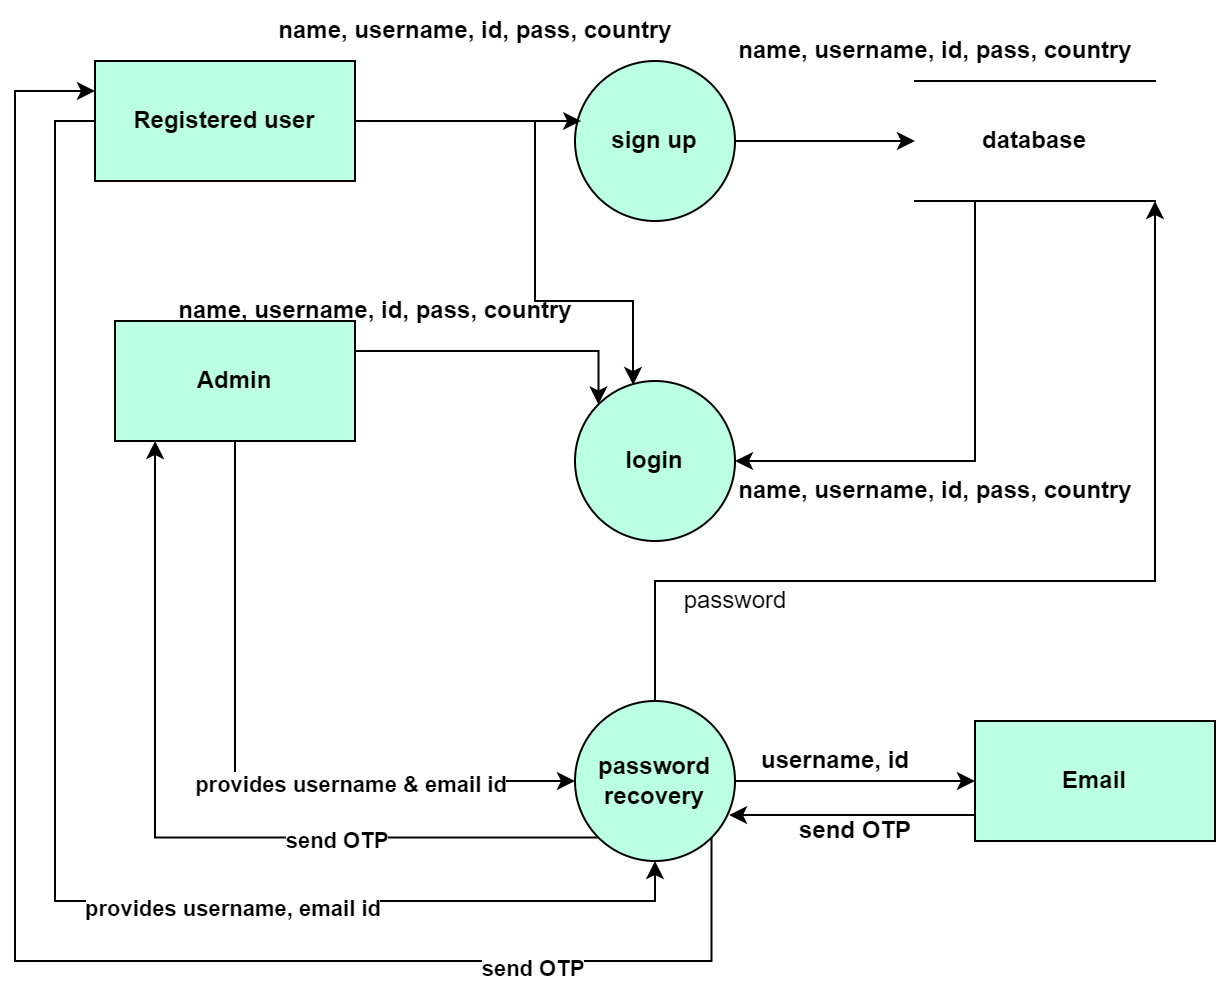

The diagram above was exported from draw.io. Its source (the exported page's mxGraphModel, read from the mxfile embedded in the PNG):
<mxGraphModel dx="1050" dy="523" grid="1" gridSize="10" guides="1" tooltips="1" connect="1" arrows="1" fold="1" page="1" pageScale="1" pageWidth="850" pageHeight="1100" math="0" shadow="0">
  <root>
    <mxCell id="0" />
    <mxCell id="1" parent="0" />
    <mxCell id="y2EMe5Obhfa5JnN7kXi4-8" style="edgeStyle=orthogonalEdgeStyle;rounded=0;orthogonalLoop=1;jettySize=auto;html=1;exitX=1;exitY=0.5;exitDx=0;exitDy=0;entryX=0;entryY=0.5;entryDx=0;entryDy=0;fontStyle=1" parent="1" source="y2EMe5Obhfa5JnN7kXi4-1" target="y2EMe5Obhfa5JnN7kXi4-7" edge="1">
      <mxGeometry relative="1" as="geometry" />
    </mxCell>
    <mxCell id="y2EMe5Obhfa5JnN7kXi4-1" value="sign up" style="ellipse;whiteSpace=wrap;html=1;aspect=fixed;fontStyle=1;fillColor=#BBFFE4;" parent="1" vertex="1">
      <mxGeometry x="310" y="70" width="80" height="80" as="geometry" />
    </mxCell>
    <mxCell id="y2EMe5Obhfa5JnN7kXi4-2" value="login" style="ellipse;whiteSpace=wrap;html=1;aspect=fixed;fontStyle=1;fillColor=#BBFFE4;" parent="1" vertex="1">
      <mxGeometry x="310" y="230" width="80" height="80" as="geometry" />
    </mxCell>
    <mxCell id="y2EMe5Obhfa5JnN7kXi4-19" style="edgeStyle=orthogonalEdgeStyle;rounded=0;orthogonalLoop=1;jettySize=auto;html=1;exitX=0;exitY=1;exitDx=0;exitDy=0;entryX=0.167;entryY=1;entryDx=0;entryDy=0;entryPerimeter=0;fontStyle=1" parent="1" source="y2EMe5Obhfa5JnN7kXi4-3" target="y2EMe5Obhfa5JnN7kXi4-9" edge="1">
      <mxGeometry relative="1" as="geometry" />
    </mxCell>
    <mxCell id="y2EMe5Obhfa5JnN7kXi4-20" value="send OTP" style="edgeLabel;html=1;align=center;verticalAlign=middle;resizable=0;points=[];fontStyle=1" parent="y2EMe5Obhfa5JnN7kXi4-19" connectable="0" vertex="1">
      <mxGeometry x="-0.3776" y="1" relative="1" as="geometry">
        <mxPoint as="offset" />
      </mxGeometry>
    </mxCell>
    <mxCell id="y2EMe5Obhfa5JnN7kXi4-21" style="edgeStyle=orthogonalEdgeStyle;rounded=0;orthogonalLoop=1;jettySize=auto;html=1;exitX=1;exitY=0.5;exitDx=0;exitDy=0;entryX=0;entryY=0.5;entryDx=0;entryDy=0;fontStyle=1" parent="1" source="y2EMe5Obhfa5JnN7kXi4-3" target="y2EMe5Obhfa5JnN7kXi4-17" edge="1">
      <mxGeometry relative="1" as="geometry">
        <Array as="points">
          <mxPoint x="450" y="430" />
          <mxPoint x="450" y="430" />
        </Array>
      </mxGeometry>
    </mxCell>
    <mxCell id="y2EMe5Obhfa5JnN7kXi4-29" style="edgeStyle=orthogonalEdgeStyle;rounded=0;orthogonalLoop=1;jettySize=auto;html=1;exitX=1;exitY=1;exitDx=0;exitDy=0;entryX=0;entryY=0.25;entryDx=0;entryDy=0;fontStyle=1" parent="1" source="y2EMe5Obhfa5JnN7kXi4-3" target="y2EMe5Obhfa5JnN7kXi4-4" edge="1">
      <mxGeometry relative="1" as="geometry">
        <Array as="points">
          <mxPoint x="378" y="520" />
          <mxPoint x="30" y="520" />
          <mxPoint x="30" y="85" />
        </Array>
      </mxGeometry>
    </mxCell>
    <mxCell id="y2EMe5Obhfa5JnN7kXi4-30" value="send OTP" style="edgeLabel;html=1;align=center;verticalAlign=middle;resizable=0;points=[];fontStyle=1" parent="y2EMe5Obhfa5JnN7kXi4-29" connectable="0" vertex="1">
      <mxGeometry x="-0.6565" y="3" relative="1" as="geometry">
        <mxPoint as="offset" />
      </mxGeometry>
    </mxCell>
    <mxCell id="pbCVOo57qk0o4LtUxQEr-1" style="edgeStyle=orthogonalEdgeStyle;rounded=0;orthogonalLoop=1;jettySize=auto;html=1;exitX=0.5;exitY=0;exitDx=0;exitDy=0;entryX=1;entryY=1;entryDx=0;entryDy=0;" edge="1" parent="1" source="y2EMe5Obhfa5JnN7kXi4-3" target="y2EMe5Obhfa5JnN7kXi4-7">
      <mxGeometry relative="1" as="geometry">
        <mxPoint x="350" y="350" as="targetPoint" />
        <Array as="points">
          <mxPoint x="350" y="330" />
          <mxPoint x="600" y="330" />
        </Array>
      </mxGeometry>
    </mxCell>
    <mxCell id="y2EMe5Obhfa5JnN7kXi4-3" value="password recovery" style="ellipse;whiteSpace=wrap;html=1;aspect=fixed;fontStyle=1;fillColor=#BBFFE4;" parent="1" vertex="1">
      <mxGeometry x="310" y="390" width="80" height="80" as="geometry" />
    </mxCell>
    <mxCell id="y2EMe5Obhfa5JnN7kXi4-5" style="edgeStyle=orthogonalEdgeStyle;rounded=0;orthogonalLoop=1;jettySize=auto;html=1;exitX=1;exitY=0.5;exitDx=0;exitDy=0;entryX=0.038;entryY=0.375;entryDx=0;entryDy=0;entryPerimeter=0;fontStyle=1" parent="1" source="y2EMe5Obhfa5JnN7kXi4-4" target="y2EMe5Obhfa5JnN7kXi4-1" edge="1">
      <mxGeometry relative="1" as="geometry" />
    </mxCell>
    <mxCell id="y2EMe5Obhfa5JnN7kXi4-15" style="edgeStyle=orthogonalEdgeStyle;rounded=0;orthogonalLoop=1;jettySize=auto;html=1;exitX=1;exitY=0.5;exitDx=0;exitDy=0;entryX=0.363;entryY=0.025;entryDx=0;entryDy=0;entryPerimeter=0;fontStyle=1" parent="1" source="y2EMe5Obhfa5JnN7kXi4-4" target="y2EMe5Obhfa5JnN7kXi4-2" edge="1">
      <mxGeometry relative="1" as="geometry">
        <Array as="points">
          <mxPoint x="290" y="100" />
          <mxPoint x="290" y="190" />
          <mxPoint x="339" y="190" />
        </Array>
      </mxGeometry>
    </mxCell>
    <mxCell id="y2EMe5Obhfa5JnN7kXi4-26" style="edgeStyle=orthogonalEdgeStyle;rounded=0;orthogonalLoop=1;jettySize=auto;html=1;exitX=0;exitY=0.5;exitDx=0;exitDy=0;entryX=0.5;entryY=1;entryDx=0;entryDy=0;fontStyle=1" parent="1" source="y2EMe5Obhfa5JnN7kXi4-4" target="y2EMe5Obhfa5JnN7kXi4-3" edge="1">
      <mxGeometry relative="1" as="geometry" />
    </mxCell>
    <mxCell id="y2EMe5Obhfa5JnN7kXi4-27" value="provides username, email id" style="edgeLabel;html=1;align=center;verticalAlign=middle;resizable=0;points=[];fontStyle=1" parent="y2EMe5Obhfa5JnN7kXi4-26" connectable="0" vertex="1">
      <mxGeometry x="0.3644" y="-3" relative="1" as="geometry">
        <mxPoint as="offset" />
      </mxGeometry>
    </mxCell>
    <mxCell id="y2EMe5Obhfa5JnN7kXi4-4" value="Registered user" style="rounded=0;whiteSpace=wrap;html=1;fontStyle=1;fillColor=#BBFFE4;" parent="1" vertex="1">
      <mxGeometry x="70" y="70" width="130" height="60" as="geometry" />
    </mxCell>
    <mxCell id="y2EMe5Obhfa5JnN7kXi4-6" value="name, username, id, pass, country" style="text;html=1;align=center;verticalAlign=middle;resizable=0;points=[];autosize=1;strokeColor=none;fillColor=none;fontStyle=1" parent="1" vertex="1">
      <mxGeometry x="150" y="40" width="220" height="30" as="geometry" />
    </mxCell>
    <mxCell id="y2EMe5Obhfa5JnN7kXi4-13" style="edgeStyle=orthogonalEdgeStyle;rounded=0;orthogonalLoop=1;jettySize=auto;html=1;exitX=0.25;exitY=1;exitDx=0;exitDy=0;entryX=1;entryY=0.5;entryDx=0;entryDy=0;fontStyle=1" parent="1" source="y2EMe5Obhfa5JnN7kXi4-7" target="y2EMe5Obhfa5JnN7kXi4-2" edge="1">
      <mxGeometry relative="1" as="geometry" />
    </mxCell>
    <mxCell id="y2EMe5Obhfa5JnN7kXi4-7" value="database" style="shape=partialRectangle;whiteSpace=wrap;html=1;left=0;right=0;fillColor=none;fontStyle=1" parent="1" vertex="1">
      <mxGeometry x="480" y="80" width="120" height="60" as="geometry" />
    </mxCell>
    <mxCell id="y2EMe5Obhfa5JnN7kXi4-10" style="edgeStyle=orthogonalEdgeStyle;rounded=0;orthogonalLoop=1;jettySize=auto;html=1;exitX=1;exitY=0.25;exitDx=0;exitDy=0;entryX=0;entryY=0;entryDx=0;entryDy=0;fontStyle=1" parent="1" source="y2EMe5Obhfa5JnN7kXi4-9" target="y2EMe5Obhfa5JnN7kXi4-2" edge="1">
      <mxGeometry relative="1" as="geometry">
        <Array as="points">
          <mxPoint x="322" y="215" />
        </Array>
      </mxGeometry>
    </mxCell>
    <mxCell id="y2EMe5Obhfa5JnN7kXi4-16" style="edgeStyle=orthogonalEdgeStyle;rounded=0;orthogonalLoop=1;jettySize=auto;html=1;exitX=0.5;exitY=1;exitDx=0;exitDy=0;entryX=0;entryY=0.5;entryDx=0;entryDy=0;fontStyle=1" parent="1" source="y2EMe5Obhfa5JnN7kXi4-9" target="y2EMe5Obhfa5JnN7kXi4-3" edge="1">
      <mxGeometry relative="1" as="geometry" />
    </mxCell>
    <mxCell id="y2EMe5Obhfa5JnN7kXi4-18" value="provides username &amp;amp; email id" style="edgeLabel;html=1;align=center;verticalAlign=middle;resizable=0;points=[];fontStyle=1" parent="y2EMe5Obhfa5JnN7kXi4-16" connectable="0" vertex="1">
      <mxGeometry x="0.3353" y="-1" relative="1" as="geometry">
        <mxPoint as="offset" />
      </mxGeometry>
    </mxCell>
    <mxCell id="y2EMe5Obhfa5JnN7kXi4-9" value="Admin" style="rounded=0;whiteSpace=wrap;html=1;fontStyle=1;fillColor=#BBFFE4;" parent="1" vertex="1">
      <mxGeometry x="80" y="200" width="120" height="60" as="geometry" />
    </mxCell>
    <mxCell id="y2EMe5Obhfa5JnN7kXi4-24" style="edgeStyle=orthogonalEdgeStyle;rounded=0;orthogonalLoop=1;jettySize=auto;html=1;exitX=0;exitY=0.75;exitDx=0;exitDy=0;entryX=0.963;entryY=0.713;entryDx=0;entryDy=0;entryPerimeter=0;fontStyle=1" parent="1" source="y2EMe5Obhfa5JnN7kXi4-17" target="y2EMe5Obhfa5JnN7kXi4-3" edge="1">
      <mxGeometry relative="1" as="geometry">
        <mxPoint x="390" y="445" as="targetPoint" />
        <Array as="points">
          <mxPoint x="510" y="447" />
        </Array>
      </mxGeometry>
    </mxCell>
    <mxCell id="y2EMe5Obhfa5JnN7kXi4-17" value="Email" style="rounded=0;whiteSpace=wrap;html=1;fontStyle=1;fillColor=#BBFFE4;" parent="1" vertex="1">
      <mxGeometry x="510" y="400" width="120" height="60" as="geometry" />
    </mxCell>
    <mxCell id="y2EMe5Obhfa5JnN7kXi4-23" value="username, id" style="text;html=1;align=center;verticalAlign=middle;resizable=0;points=[];autosize=1;strokeColor=none;fillColor=none;fontStyle=1" parent="1" vertex="1">
      <mxGeometry x="390" y="405" width="100" height="30" as="geometry" />
    </mxCell>
    <mxCell id="y2EMe5Obhfa5JnN7kXi4-25" value="send OTP" style="text;html=1;align=center;verticalAlign=middle;resizable=0;points=[];autosize=1;strokeColor=none;fillColor=none;fontStyle=1" parent="1" vertex="1">
      <mxGeometry x="410" y="440" width="80" height="30" as="geometry" />
    </mxCell>
    <mxCell id="PIAC2T1DSQRVV9uwUpTx-1" value="name, username, id, pass, country" style="text;html=1;align=center;verticalAlign=middle;resizable=0;points=[];autosize=1;strokeColor=none;fillColor=none;fontStyle=1" vertex="1" parent="1">
      <mxGeometry x="100" y="180" width="220" height="30" as="geometry" />
    </mxCell>
    <mxCell id="PIAC2T1DSQRVV9uwUpTx-2" value="name, username, id, pass, country" style="text;html=1;align=center;verticalAlign=middle;resizable=0;points=[];autosize=1;strokeColor=none;fillColor=none;fontStyle=1;rotation=0;" vertex="1" parent="1">
      <mxGeometry x="380" y="270" width="220" height="30" as="geometry" />
    </mxCell>
    <mxCell id="PIAC2T1DSQRVV9uwUpTx-3" value="name, username, id, pass, country" style="text;html=1;align=center;verticalAlign=middle;resizable=0;points=[];autosize=1;strokeColor=none;fillColor=none;fontStyle=1;rotation=0;" vertex="1" parent="1">
      <mxGeometry x="380" y="50" width="220" height="30" as="geometry" />
    </mxCell>
    <mxCell id="pbCVOo57qk0o4LtUxQEr-2" value="password" style="text;html=1;align=center;verticalAlign=middle;resizable=0;points=[];autosize=1;strokeColor=none;fillColor=none;" vertex="1" parent="1">
      <mxGeometry x="355" y="325" width="70" height="30" as="geometry" />
    </mxCell>
  </root>
</mxGraphModel>